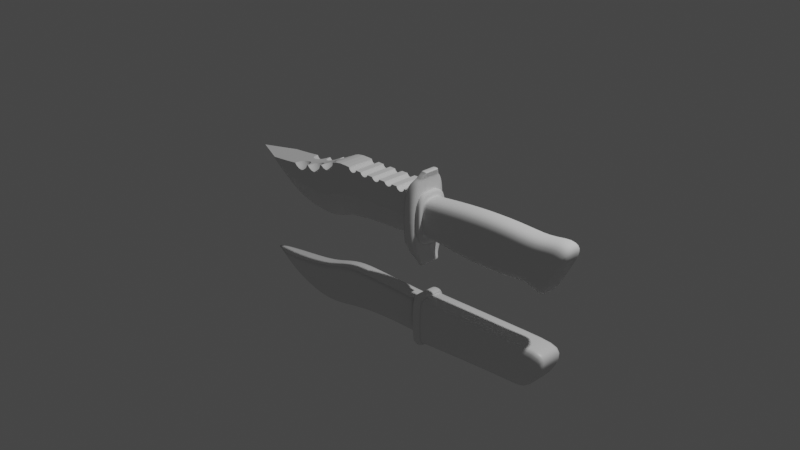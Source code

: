 # Source: hunting_knife.blend  (saved by Blender 2.82.7; exported with 4.5.12 LTS)
import bpy
from mathutils import Matrix  # noqa: F401  (used for matrix-valued properties, if any)

bpy.ops.wm.read_factory_settings(use_empty=True)
scene = bpy.context.scene
scene.name = 'Scene'

# ---- collections
col_collection = bpy.data.collections.new('Collection'); scene.collection.children.link(col_collection)
col_cutouts = bpy.data.collections.new('cutouts'); scene.collection.children.link(col_cutouts)
col_disabled = bpy.data.collections.new('disabled'); scene.collection.children.link(col_disabled)
col_hunting_knife = bpy.data.collections.new('hunting knife'); scene.collection.children.link(col_hunting_knife)

# ---- materials (node trees are filled in below, after node groups)
mat_material = bpy.data.materials.new('Material')
mat_material.alpha_threshold = 0.0
mat_material.use_transparent_shadow = False
mat_material.line_color = (0.0, 0.0, 0.0, 1.0)

# ---- material node trees
mat_material.use_nodes = True; mat_material.node_tree.nodes.clear()
_N = mat_material.node_tree.nodes; _L = mat_material.node_tree.links
n0 = _N.new('ShaderNodeOutputMaterial'); n0.name = 'Material Output'; n0.location = (300, 300)
n1 = _N.new('ShaderNodeBsdfPrincipled'); n1.name = 'Principled BSDF'; n1.location = (10, 300)
n1.distribution = 'GGX'
n1.subsurface_method = 'BURLEY'
n1.inputs[2].default_value = 0.4
n1.inputs[3].default_value = 1.45
n1.inputs[27].default_value = (0.0, 0.0, 0.0, 1.0)
n1.inputs[28].default_value = 1.0
_L.new(n1.outputs[0], n0.inputs[0])
n0.is_active_output = True

# ---- world
world_world = bpy.data.worlds.new('World'); scene.world = world_world
world_world.use_nodes = True; world_world.node_tree.nodes.clear()
_N = world_world.node_tree.nodes; _L = world_world.node_tree.links
n0 = _N.new('ShaderNodeOutputWorld'); n0.name = 'World Output'; n0.location = (300, 300)
n1 = _N.new('ShaderNodeBackground'); n1.name = 'Background'; n1.location = (10, 300)
n1.inputs[0].default_value = (0.05088, 0.05088, 0.05088, 1.0)
_L.new(n1.outputs[0], n0.inputs[0])
n0.is_active_output = True
world_world.color = (0.05088, 0.05088, 0.05088)
world_world.use_sun_shadow = False
world_world.sun_shadow_jitter_overblur = 0.0

# ---- cameras
cam_camera = bpy.data.cameras.new('Camera')
cam_camera.clip_end = 100.0
cam_camera.ortho_scale = 7.314

# ---- lights
light_light = bpy.data.lights.new('Light', 'POINT')
light_light.transmission_factor = 0.0
light_light.energy = 1000.0
light_light.shadow_soft_size = 0.1
light_light.shadow_maximum_resolution = 0.006
light_light.use_absolute_resolution = True

# ---- meshes
me_cube = bpy.data.meshes.new('Cube')
me_cube.from_pydata([(2.524, 0.3498, 0.7629), (1.937, 0.3498, -0.3049), (2.524, -0.3498, 0.7629), (1.937, -0.3498, -0.3049), (-1.373, 0.3973, -0.6447), (-1.126, 0.3973, -0.6301), (-1.126, 0.3973, 0.6331), (-1.373, 0.3973, 0.6445), (1.726, 0.2161, 0.7346), (1.726, -0.2161, 0.7346), (1.509, 0.2161, -0.2564), (1.509, -0.2161, -0.2564), (-1.373, -0.3973, 0.6445), (-1.126, -0.3973, 0.6331), (2.524, -0.2161, 0.7629), (2.524, 0.2161, 0.7629), (-1.126, -0.3973, -0.6301), (-1.373, -0.3973, -0.6447), (1.937, -0.2161, -0.3049), (1.937, 0.2161, -0.3049), (1.726, 0.3498, 0.7346), (1.509, -0.3498, -0.2564), (1.726, -0.3498, 0.7346), (1.509, 0.3498, -0.2564), (-1.358, 0.3498, 0.5676), (-1.141, 0.3498, 0.5575), (-1.141, 0.3498, -0.5547), (-1.358, 0.3498, -0.5676), (-1.141, -0.3498, 0.5575), (-1.358, -0.3498, 0.5676), (-1.358, -0.3498, -0.5676), (-1.141, -0.3498, -0.5547), (-1.358, 0.2161, -0.5676), (-1.141, 0.2161, -0.5547), (-1.141, -0.2161, -0.5547), (-1.358, -0.2161, -0.5676), (-1.358, -0.2161, 0.5676), (-1.141, -0.2161, 0.5575), (-1.141, 0.2161, 0.5575), (-1.358, 0.2161, 0.5676), (-1.373, 0.2455, -0.6447), (-1.126, 0.2455, -0.6301), (-1.126, -0.2455, -0.6301), (-1.373, -0.2455, -0.6447), (-1.373, -0.2455, 0.6445), (-1.126, -0.2455, 0.6331), (-1.126, 0.2455, 0.6331), (-1.373, 0.2455, 0.6445), (-1.14, 0.2177, -0.5588), (-1.14, -0.2177, -0.5588), (-1.14, -0.3524, -0.5588), (-1.14, -0.3524, 0.5616), (-1.14, -0.2177, 0.5616), (-1.14, 0.3524, -0.5588), (-1.14, 0.3524, 0.5616), (-1.14, 0.2177, 0.5616)], [], [(21, 22, 28, 31), (9, 14, 15, 8), (26, 23, 10, 33), (20, 25, 38, 8), (9, 37, 28, 22), (18, 11, 10, 19), (1, 0, 15, 19), (11, 18, 3, 21), (18, 14, 2, 3), (14, 9, 22, 2), (11, 34, 33, 10), (26, 25, 20, 23), (37, 9, 8, 38), (23, 1, 19, 10), (14, 18, 19, 15), (3, 2, 22, 21), (16, 13, 12, 17), (0, 20, 8, 15), (34, 11, 21, 31), (23, 20, 0, 1), (32, 27, 4, 40), (29, 30, 17, 12), (30, 35, 43, 17), (48, 49, 42, 41), (49, 50, 16, 42), (50, 51, 13, 16), (51, 52, 45, 13), (39, 36, 44, 47), (6, 5, 4, 7), (41, 42, 43, 40), (45, 46, 47, 44), (42, 16, 17, 43), (40, 4, 5, 41), (7, 47, 46, 6), (44, 12, 13, 45), (35, 32, 40, 43), (53, 48, 41, 5), (54, 53, 5, 6), (24, 39, 47, 7), (52, 55, 46, 45), (55, 54, 6, 46), (27, 24, 7, 4), (36, 29, 12, 44), (38, 25, 54, 55), (37, 38, 55, 52), (25, 26, 53, 54), (26, 33, 48, 53), (28, 37, 52, 51), (31, 28, 51, 50), (34, 31, 50, 49), (33, 34, 49, 48)])
me_cube.polygons.foreach_set('use_smooth', [True] * 51)
_uv = me_cube.uv_layers.new(name='UVMap')
_uv.uv.foreach_set('vector', [0.375, 0.8062, 0.625, 0.8062, 0.625, 0.993, 0.375, 0.991, 0.6812, 0.7022, 0.625, 0.7022, 0.625, 0.5478, 0.6812, 0.5478, 0.134, 0.5, 0.3188, 0.5, 0.3188, 0.5478, 0.134, 0.5478, 0.6812, 0.5, 0.868, 0.5, 0.868, 0.5478, 0.6812, 0.5478, 0.6812, 0.7022, 0.868, 0.7022, 0.868, 0.75, 0.6812, 0.75, 0.375, 0.7022, 0.3188, 0.7022, 0.3188, 0.5478, 0.375, 0.5478, 0.375, 0.5, 0.625, 0.5, 0.625, 0.5478, 0.375, 0.5478, 0.3188, 0.7022, 0.375, 0.7022, 0.375, 0.75, 0.3188, 0.75, 0.375, 0.7022, 0.625, 0.7022, 0.625, 0.75, 0.375, 0.75, 0.625, 0.7022, 0.6812, 0.7022, 0.6812, 0.75, 0.625, 0.75, 0.3188, 0.7022, 0.134, 0.7022, 0.134, 0.5478, 0.3188, 0.5478, 0.375, 0.259, 0.625, 0.257, 0.625, 0.4438, 0.375, 0.4438, 0.868, 0.7022, 0.6812, 0.7022, 0.6812, 0.5478, 0.868, 0.5478, 0.3188, 0.5, 0.375, 0.5, 0.375, 0.5478, 0.3188, 0.5478, 0.625, 0.7022, 0.375, 0.7022, 0.375, 0.5478, 0.625, 0.5478, 0.375, 0.75, 0.625, 0.75, 0.625, 0.8062, 0.375, 0.8062, 0.375, 0.991, 0.625, 0.993, 0.625, 1.0, 0.375, 1.0, 0.625, 0.5, 0.6812, 0.5, 0.6812, 0.5478, 0.625, 0.5478, 0.134, 0.7022, 0.3188, 0.7022, 0.3188, 0.75, 0.134, 0.75, 0.375, 0.4438, 0.625, 0.4438, 0.625, 0.5, 0.375, 0.5, 0.125, 0.5478, 0.125, 0.5, 0.125, 0.5, 0.125, 0.5478, 0.625, 1.0, 0.375, 1.0, 0.375, 1.0, 0.625, 1.0, 0.125, 0.75, 0.125, 0.7022, 0.125, 0.7022, 0.125, 0.75, 0.134, 0.5478, 0.134, 0.7022, 0.134, 0.7022, 0.134, 0.5478, 0.134, 0.7022, 0.134, 0.75, 0.134, 0.75, 0.134, 0.7022, 0.375, 0.991, 0.625, 0.993, 0.625, 0.993, 0.375, 0.991, 0.868, 0.75, 0.868, 0.7022, 0.868, 0.7022, 0.868, 0.75, 0.875, 0.5478, 0.875, 0.7022, 0.875, 0.7022, 0.875, 0.5478, 0.625, 0.257, 0.375, 0.259, 0.375, 0.25, 0.625, 0.25, 0.134, 0.5478, 0.134, 0.7022, 0.125, 0.7022, 0.125, 0.5478, 0.868, 0.7022, 0.868, 0.5478, 0.875, 0.5478, 0.875, 0.7022, 0.134, 0.7022, 0.134, 0.75, 0.125, 0.75, 0.125, 0.7022, 0.125, 0.5478, 0.125, 0.5, 0.134, 0.5, 0.134, 0.5478, 0.875, 0.5, 0.875, 0.5478, 0.868, 0.5478, 0.868, 0.5, 0.875, 0.7022, 0.875, 0.75, 0.868, 0.75, 0.868, 0.7022, 0.125, 0.7022, 0.125, 0.5478, 0.125, 0.5478, 0.125, 0.7022, 0.134, 0.5, 0.134, 0.5478, 0.134, 0.5478, 0.134, 0.5, 0.625, 0.257, 0.375, 0.259, 0.375, 0.259, 0.625, 0.257, 0.875, 0.5, 0.875, 0.5478, 0.875, 0.5478, 0.875, 0.5, 0.868, 0.7022, 0.868, 0.5478, 0.868, 0.5478, 0.868, 0.7022, 0.868, 0.5478, 0.868, 0.5, 0.868, 0.5, 0.868, 0.5478, 0.375, 0.25, 0.625, 0.25, 0.625, 0.25, 0.375, 0.25, 0.875, 0.7022, 0.875, 0.75, 0.875, 0.75, 0.875, 0.7022, 0.868, 0.5478, 0.868, 0.5, 0.868, 0.5, 0.868, 0.5478, 0.868, 0.7022, 0.868, 0.5478, 0.868, 0.5478, 0.868, 0.7022, 0.625, 0.257, 0.375, 0.259, 0.375, 0.259, 0.625, 0.257, 0.134, 0.5, 0.134, 0.5478, 0.134, 0.5478, 0.134, 0.5, 0.868, 0.75, 0.868, 0.7022, 0.868, 0.7022, 0.868, 0.75, 0.375, 0.991, 0.625, 0.993, 0.625, 0.993, 0.375, 0.991, 0.134, 0.7022, 0.134, 0.75, 0.134, 0.75, 0.134, 0.7022, 0.134, 0.5478, 0.134, 0.7022, 0.134, 0.7022, 0.134, 0.5478])
me_cube.materials.append(mat_material)
me_cube.use_remesh_preserve_volume = False
me_cube.use_remesh_preserve_attributes = False
me_cube.use_mirror_vertex_groups = False
me_cube.update()
me_plane_003 = bpy.data.meshes.new('Plane.003')
me_plane_003.from_pydata([], [], [])
_uv = me_plane_003.uv_layers.new(name='UVMap')
_uv.uv.foreach_set('vector', [])
me_plane_003.use_remesh_fix_poles = True
me_plane_003.use_remesh_preserve_attributes = False
me_plane_003.use_mirror_vertex_groups = False
me_plane_003.update()
me_plane_001 = bpy.data.meshes.new('Plane.001')
me_plane_001.from_pydata([(-1.592, -0.09117, -0.2149), (-1.349, -0.09117, -0.1489), (0.006826, -0.09117, 0.0), (-1.036, -0.09117, -0.02735), (-2.104, -0.09117, -0.294), (-2.213, 7.235e-08, -0.5385), (-1.799, 9.532e-08, -0.7095), (-1.421, 9.986e-08, -0.7432), (-1.081, 8.937e-08, -0.6651), (-0.6331, 7.746e-08, -0.5765), (-0.1595, 7.337e-08, -0.5461), (0.006826, 7.151e-08, -0.5322), (0.006826, -0.09117, -0.2948), (-0.2125, -0.09117, -0.272), (-0.6381, -0.09117, -0.3001), (-0.974, -0.09117, -0.3458), (-1.233, -0.09117, -0.4584), (-1.51, -0.09117, -0.4777), (-1.832, -0.09117, -0.4232), (-1.832, 8.876e-08, -0.4232), (-0.213, -0.09117, -0.005621), (-0.6909, -0.09117, -0.01823), (-1.592, 0.0, -0.2149), (-1.349, 0.0, -0.1489), (0.006826, 0.0, 0.0), (-1.036, 0.0, -0.02735), (-2.104, 0.0, -0.294), (-2.476, 0.0, -0.3043), (-0.213, 0.0, -0.005621), (-0.6909, 0.0, -0.01823)], [(18, 19)], [(20, 2, 12, 13), (14, 21, 20, 13), (3, 21, 14, 15), (1, 3, 15, 16), (0, 1, 16, 17), (11, 10, 13, 12), (9, 14, 13, 10), (8, 15, 14, 9), (7, 16, 15, 8), (6, 17, 16, 7), (5, 18, 17, 6), (27, 4, 18, 5), (21, 3, 25, 29), (1, 0, 22, 23), (2, 20, 28, 24), (4, 27, 26), (3, 1, 23, 25), (20, 21, 29, 28), (0, 4, 26, 22), (12, 2, 24, 11), (4, 0, 17, 18)])
me_plane_001.polygons.foreach_set('use_smooth', [True] * 21)
_k = {(0, 1): 1.0, (1, 3): 1.0, (3, 21): 1.0, (11, 12): 1.0, (12, 13): 1.0, (13, 14): 1.0, (14, 15): 1.0, (15, 16): 1.0, (16, 17): 1.0, (17, 18): 1.0, (2, 12): 1.0, (2, 20): 1.0, (20, 21): 1.0, (4, 18): 1.0, (2, 24): 1.0, (4, 27): 1.0, (0, 4): 1.0}
me_plane_001.attributes.new('crease_edge', 'FLOAT', 'EDGE').data.foreach_set('value', [_k.get((min(e.vertices), max(e.vertices)), 0.0) for e in me_plane_001.edges])
_uv = me_plane_001.uv_layers.new(name='UVMap')
_uv.uv.foreach_set('vector', [0.0, 0.0, 0.0, 0.0, 0.0, 0.0, 0.0, 0.0, 0.0, 0.0, 0.0, 0.0, 0.0, 0.0, 0.0, 0.0, 0.0, 0.0, 0.0, 0.0, 0.0, 0.0, 0.0, 0.0, 0.0, 0.0, 0.0, 0.0, 0.0, 0.0, 0.0, 0.0, 0.0, 0.0, 0.0, 0.0, 0.0, 0.0, 0.0, 0.0, 0.0, 0.0, 0.0, 0.0, 0.0, 0.0, 0.0, 0.0, 0.0, 0.0, 0.0, 0.0, 0.0, 0.0, 0.0, 0.0, 0.0, 0.0, 0.0, 0.0, 0.0, 0.0, 0.0, 0.0, 0.0, 0.0, 0.0, 0.0, 0.0, 0.0, 0.0, 0.0, 0.0, 0.0, 0.0, 0.0, 0.0, 0.0, 0.0, 0.0, 0.0, 0.0, 0.0, 0.0, 0.0, 0.0, 0.0, 0.0, 0.0, 0.0, 0.0, 0.0, 0.0, 0.0, 0.0, 0.0, 0.0, 0.0, 0.0, 0.0, 0.0, 0.0, 0.0, 0.0, 0.0, 0.0, 0.0, 0.0, 0.0, 0.0, 0.0, 0.0, 0.0, 0.0, 0.0, 0.0, 0.0, 0.0, 0.0, 0.0, 0.0, 0.0, 0.0, 0.0, 0.0, 0.0, 0.0, 0.0, 0.0, 0.0, 0.0, 0.0, 0.0, 0.0, 0.0, 0.0, 0.0, 0.0, 0.0, 0.0, 0.0, 0.0, 0.0, 0.0, 0.0, 0.0, 0.0, 0.0, 0.0, 0.0, 0.0, 0.0, 0.0, 0.0, 0.0, 0.0, 0.0, 0.0, 0.0, 0.0, 0.0, 0.0, 0.0, 0.0, 0.0, 0.0])
me_plane_001.use_remesh_fix_poles = True
me_plane_001.use_remesh_preserve_attributes = False
me_plane_001.use_mirror_vertex_groups = False
me_plane_001.update()
me_roundcube = bpy.data.meshes.new('Roundcube')
me_roundcube.from_pydata([(0.03234, 0.5478, -0.02997), (0.01617, 0.5523, -0.03515), (-8.315e-09, 0.5537, -0.03671), (-0.01617, 0.5523, -0.03515), (0.03793, 0.5523, -0.01499), (0.01896, 0.5614, -0.01757), (-8.315e-09, 0.564, -0.01836), (-0.01896, 0.5614, -0.01757), (0.03961, 0.5537, -1.533e-08), (0.01981, 0.564, -1.533e-08), (-8.315e-09, 0.567, -1.533e-08), (-0.01981, 0.564, -1.533e-08), (0.03793, 0.5523, 0.01499), (0.01896, 0.5614, 0.01757), (-8.315e-09, 0.564, 0.01836), (-0.01896, 0.5614, 0.01757), (-0.03234, 0.5478, -0.02997), (-0.03793, 0.5347, -0.03515), (-0.03793, -0.01308, -0.03515), (-0.03793, 0.5523, -0.01499), (-0.04918, 0.537, -0.01757), (-0.04918, -0.01534, -0.01757), (-0.03961, 0.5537, -1.533e-08), (-0.0524, 0.5377, -1.533e-08), (-0.0524, -0.01602, -1.533e-08), (-0.03793, 0.5523, 0.01499), (-0.04918, 0.537, 0.01757), (-0.04918, -0.01534, 0.01757), (-0.03234, -0.02617, -0.02997), (-0.01617, -0.03068, -0.03515), (-8.315e-09, -0.03205, -0.03671), (0.01617, -0.03068, -0.03515), (-0.03793, -0.03068, -0.01499), (-0.01896, -0.03979, -0.01757), (-8.315e-09, -0.0424, -0.01836), (0.01896, -0.03979, -0.01757), (-0.03961, -0.03205, -1.533e-08), (-0.01981, -0.0424, -1.533e-08), (-8.315e-09, -0.04532, -1.533e-08), (0.01981, -0.0424, -1.533e-08), (-0.03793, -0.03068, 0.01499), (-0.01896, -0.03979, 0.01757), (-8.315e-09, -0.0424, 0.01836), (0.01896, -0.03979, 0.01757), (0.03234, -0.02617, -0.02997), (0.03793, -0.01308, -0.03515), (0.03793, 0.5347, -0.03515), (0.03793, -0.03068, -0.01499), (0.04918, -0.01534, -0.01757), (0.04918, 0.537, -0.01757), (0.03961, -0.03205, -1.533e-08), (0.0524, -0.01602, -1.533e-08), (0.0524, 0.5377, -1.533e-08), (0.03793, -0.03068, 0.01499), (0.04918, -0.01534, 0.01757), (0.04918, 0.537, 0.01757), (0.01896, -0.01534, -0.04558), (-8.315e-09, -0.01602, -0.04856), (-0.01896, -0.01534, -0.04558), (0.01896, 0.537, -0.04558), (-8.315e-09, 0.5377, -0.04856), (-0.01896, 0.537, -0.04558), (0.03234, 0.5478, 0.02997), (0.01617, 0.5523, 0.03515), (-8.315e-09, 0.5537, 0.03671), (-0.01617, 0.5523, 0.03515), (-0.03234, 0.5478, 0.02997), (0.03793, 0.5347, 0.03515), (0.01896, 0.537, 0.04558), (-8.315e-09, 0.5377, 0.04856), (-0.01896, 0.537, 0.04558), (-0.03793, 0.5347, 0.03515), (0.03793, -0.01308, 0.03515), (0.01896, -0.01534, 0.04558), (-8.315e-09, -0.01602, 0.04856), (-0.01896, -0.01534, 0.04558), (-0.03793, -0.01308, 0.03515), (0.03234, -0.02617, 0.02997), (0.01617, -0.03068, 0.03515), (-8.315e-09, -0.03205, 0.03671), (-0.01617, -0.03068, 0.03515), (-0.03234, -0.02617, 0.02997), (-0.03922, 0.5247, -0.03635), (-0.03922, -0.003023, -0.03635), (-0.05177, -0.003008, -0.0182), (-0.05177, 0.5246, -0.0182), (-0.05534, -0.003004, -1.533e-08), (-0.05534, 0.5246, -1.533e-08), (-0.05177, -0.003008, 0.0182), (-0.05177, 0.5246, 0.0182), (0.03922, -0.003023, -0.03635), (0.03922, 0.5247, -0.03635), (0.05177, 0.5246, -0.0182), (0.05177, -0.003008, -0.0182), (0.05534, 0.5246, -1.533e-08), (0.05534, -0.003004, -1.533e-08), (0.05177, 0.5246, 0.0182), (0.05177, -0.003008, 0.0182), (0.01964, -0.00301, -0.04798), (0.01964, 0.5246, -0.04798), (-8.315e-09, -0.003007, -0.05129), (-8.315e-09, 0.5246, -0.05129), (-0.01964, -0.00301, -0.04798), (-0.01964, 0.5246, -0.04798), (0.03922, 0.5247, 0.03635), (0.03922, -0.003023, 0.03635), (0.01964, 0.5246, 0.04798), (0.01964, -0.00301, 0.04798), (-8.315e-09, 0.5246, 0.05129), (-8.315e-09, -0.003007, 0.05129), (-0.01964, 0.5246, 0.04798), (-0.01964, -0.00301, 0.04798), (-0.03922, -0.003023, 0.03635), (-0.03922, 0.5247, 0.03635)], [], [(0, 1, 5, 4), (1, 2, 6, 5), (2, 3, 7, 6), (3, 16, 19, 7), (4, 5, 9, 8), (5, 6, 10, 9), (6, 7, 11, 10), (7, 19, 22, 11), (8, 9, 13, 12), (9, 10, 14, 13), (10, 11, 15, 14), (11, 22, 25, 15), (12, 13, 63, 62), (13, 14, 64, 63), (14, 15, 65, 64), (15, 25, 66, 65), (16, 17, 20, 19), (83, 18, 21, 84), (58, 18, 83, 102), (18, 28, 32, 21), (19, 20, 23, 22), (84, 21, 24, 86), (23, 87, 89, 26), (21, 32, 36, 24), (22, 23, 26, 25), (86, 24, 27, 88), (26, 89, 113, 71), (24, 36, 40, 27), (25, 26, 71, 66), (88, 27, 76, 112), (45, 56, 98, 90), (27, 40, 81, 76), (28, 29, 33, 32), (29, 30, 34, 33), (30, 31, 35, 34), (31, 44, 47, 35), (32, 33, 37, 36), (33, 34, 38, 37), (34, 35, 39, 38), (35, 47, 50, 39), (36, 37, 41, 40), (37, 38, 42, 41), (38, 39, 43, 42), (39, 50, 53, 43), (40, 41, 80, 81), (41, 42, 79, 80), (42, 43, 78, 79), (43, 53, 77, 78), (44, 45, 48, 47), (91, 46, 49, 92), (91, 99, 59, 46), (46, 0, 4, 49), (47, 48, 51, 50), (92, 49, 52, 94), (51, 95, 97, 54), (49, 4, 8, 52), (50, 51, 54, 53), (94, 52, 55, 96), (54, 97, 105, 72), (52, 8, 12, 55), (53, 54, 72, 77), (96, 55, 67, 104), (56, 57, 100, 98), (55, 12, 62, 67), (44, 31, 56, 45), (31, 30, 57, 56), (30, 29, 58, 57), (29, 28, 18, 58), (45, 90, 93, 48), (99, 101, 60, 59), (101, 103, 61, 60), (20, 85, 87, 23), (48, 93, 95, 51), (57, 58, 102, 100), (105, 107, 73, 72), (17, 82, 85, 20), (46, 59, 1, 0), (59, 60, 2, 1), (60, 61, 3, 2), (61, 17, 16, 3), (62, 63, 68, 67), (63, 64, 69, 68), (64, 65, 70, 69), (65, 66, 71, 70), (68, 69, 108, 106), (107, 109, 74, 73), (109, 111, 75, 74), (111, 112, 76, 75), (67, 68, 106, 104), (69, 70, 110, 108), (70, 71, 113, 110), (72, 73, 78, 77), (73, 74, 79, 78), (74, 75, 80, 79), (75, 76, 81, 80), (83, 84, 85, 82), (84, 86, 87, 85), (86, 88, 89, 87), (88, 112, 113, 89), (91, 92, 93, 90), (92, 94, 95, 93), (94, 96, 97, 95), (96, 104, 105, 97), (90, 98, 99, 91), (98, 100, 101, 99), (100, 102, 103, 101), (82, 103, 102, 83), (104, 106, 107, 105), (106, 108, 109, 107), (108, 110, 111, 109), (110, 113, 112, 111), (103, 82, 17, 61)])
me_roundcube.use_remesh_fix_poles = True
me_roundcube.use_remesh_preserve_attributes = False
me_roundcube.use_mirror_vertex_groups = False
me_roundcube.update()
me_roundcube_001 = bpy.data.meshes.new('Roundcube.001')
me_roundcube_001.from_pydata([(0.06999, 0.07112, -0.06903), (0.03556, 0.08339, -0.08339), (-6.669e-09, 0.0871, -0.0871), (-0.03556, 0.08339, -0.08339), (0.08135, 0.08339, -0.03176), (0.04165, 0.1081, -0.0416), (-6.669e-09, 0.1152, -0.04355), (-0.0417, 0.1081, -0.0417), (0.08472, 0.0871, 0.004437), (0.04347, 0.1152, 0.0001406), (-6.669e-09, 0.1232, -1.361e-08), (-0.04355, 0.1152, -1.361e-08), (0.08135, 0.08339, 0.03936), (0.04165, 0.1081, 0.04179), (-6.669e-09, 0.1152, 0.04355), (-0.0417, 0.1081, 0.0417), (-0.07112, 0.07112, -0.07112), (-0.08339, 0.03556, -0.08339), (-0.0871, -8.166e-09, -0.0871), (-0.08339, -0.03556, -0.08339), (-0.08339, 0.08339, -0.03556), (-0.1081, 0.0417, -0.0417), (-0.1152, -8.166e-09, -0.04355), (-0.1081, -0.0417, -0.0417), (-0.0871, 0.0871, -1.361e-08), (-0.1152, 0.04355, -1.361e-08), (-0.1232, -8.166e-09, -1.361e-08), (-0.1152, -0.04355, -1.361e-08), (-0.08339, 0.08339, 0.03556), (-0.1081, 0.0417, 0.0417), (-0.1152, -8.166e-09, 0.04355), (-0.1081, -0.0417, 0.0417), (-0.07112, -0.07112, -0.07112), (-0.03556, -0.08339, -0.08339), (-6.669e-09, -0.0871, -0.0871), (0.03556, -0.08339, -0.08339), (-0.08339, -0.08339, -0.03556), (-0.0417, -0.1081, -0.0417), (-6.669e-09, -0.1152, -0.04355), (0.04165, -0.1081, -0.0416), (-0.0871, -0.0871, -1.361e-08), (-0.04355, -0.1152, -1.361e-08), (-6.669e-09, -0.1232, -1.361e-08), (0.04347, -0.1152, 0.0001406), (-0.08339, -0.08339, 0.03556), (-0.0417, -0.1081, 0.0417), (-6.669e-09, -0.1152, 0.04355), (0.04165, -0.1081, 0.04179), (0.06999, -0.07112, -0.06903), (0.08135, -0.03556, -0.07959), (0.08472, -8.762e-09, -0.08266), (0.08135, 0.03556, -0.07959), (0.08135, -0.08339, -0.03176), (0.1032, -0.0417, -0.03242), (0.1091, -9.711e-09, -0.03205), (0.1032, 0.0417, -0.03242), (0.08472, -0.0871, 0.004437), (0.1091, -0.04355, 0.0115), (0.1153, -1.013e-08, 0.01462), (0.1091, 0.04355, 0.0115), (0.08135, -0.08339, 0.03936), (0.1032, -0.0417, 0.05097), (0.1091, -9.711e-09, 0.05505), (0.1032, 0.0417, 0.05097), (0.04165, -0.0417, -0.1081), (-6.669e-09, -0.04355, -0.1152), (-0.0417, -0.0417, -0.1081), (0.04347, -8.185e-09, -0.1151), (-6.669e-09, -8.166e-09, -0.1232), (-0.04355, -8.166e-09, -0.1152), (0.04165, 0.0417, -0.1081), (-6.669e-09, 0.04355, -0.1152), (-0.0417, 0.0417, -0.1081), (0.06999, 0.07112, 0.07321), (0.03556, 0.08339, 0.0834), (-6.669e-09, 0.0871, 0.0871), (-0.03556, 0.08339, 0.08339), (-0.07112, 0.07112, 0.07112), (0.08135, 0.03556, 0.0872), (0.04165, 0.0417, 0.1082), (-6.669e-09, 0.04355, 0.1152), (-0.0417, 0.0417, 0.1081), (-0.08339, 0.03556, 0.08339), (0.08472, -8.762e-09, 0.09154), (0.04347, -8.185e-09, 0.1154), (-6.669e-09, -8.166e-09, 0.1232), (-0.04355, -8.166e-09, 0.1152), (-0.0871, -8.166e-09, 0.0871), (0.08135, -0.03556, 0.0872), (0.04165, -0.0417, 0.1082), (-6.669e-09, -0.04355, 0.1152), (-0.0417, -0.0417, 0.1081), (-0.08339, -0.03556, 0.08339), (0.06999, -0.07112, 0.07321), (0.03556, -0.08339, 0.0834), (-6.669e-09, -0.0871, 0.0871), (-0.03556, -0.08339, 0.08339), (-0.07112, -0.07112, 0.07112)], [], [(0, 1, 5, 4), (1, 2, 6, 5), (2, 3, 7, 6), (3, 16, 20, 7), (4, 5, 9, 8), (5, 6, 10, 9), (6, 7, 11, 10), (7, 20, 24, 11), (8, 9, 13, 12), (9, 10, 14, 13), (10, 11, 15, 14), (11, 24, 28, 15), (12, 13, 74, 73), (13, 14, 75, 74), (14, 15, 76, 75), (15, 28, 77, 76), (16, 17, 21, 20), (17, 18, 22, 21), (18, 19, 23, 22), (19, 32, 36, 23), (20, 21, 25, 24), (21, 22, 26, 25), (22, 23, 27, 26), (23, 36, 40, 27), (24, 25, 29, 28), (25, 26, 30, 29), (26, 27, 31, 30), (27, 40, 44, 31), (28, 29, 82, 77), (29, 30, 87, 82), (30, 31, 92, 87), (31, 44, 97, 92), (32, 33, 37, 36), (33, 34, 38, 37), (34, 35, 39, 38), (35, 48, 52, 39), (36, 37, 41, 40), (37, 38, 42, 41), (38, 39, 43, 42), (39, 52, 56, 43), (40, 41, 45, 44), (41, 42, 46, 45), (42, 43, 47, 46), (43, 56, 60, 47), (44, 45, 96, 97), (45, 46, 95, 96), (46, 47, 94, 95), (47, 60, 93, 94), (48, 49, 53, 52), (49, 50, 54, 53), (50, 51, 55, 54), (51, 0, 4, 55), (52, 53, 57, 56), (53, 54, 58, 57), (54, 55, 59, 58), (55, 4, 8, 59), (56, 57, 61, 60), (57, 58, 62, 61), (58, 59, 63, 62), (59, 8, 12, 63), (60, 61, 88, 93), (61, 62, 83, 88), (62, 63, 78, 83), (63, 12, 73, 78), (48, 35, 64, 49), (35, 34, 65, 64), (34, 33, 66, 65), (33, 32, 19, 66), (49, 64, 67, 50), (64, 65, 68, 67), (65, 66, 69, 68), (66, 19, 18, 69), (50, 67, 70, 51), (67, 68, 71, 70), (68, 69, 72, 71), (69, 18, 17, 72), (51, 70, 1, 0), (70, 71, 2, 1), (71, 72, 3, 2), (72, 17, 16, 3), (73, 74, 79, 78), (74, 75, 80, 79), (75, 76, 81, 80), (76, 77, 82, 81), (78, 79, 84, 83), (79, 80, 85, 84), (80, 81, 86, 85), (81, 82, 87, 86), (83, 84, 89, 88), (84, 85, 90, 89), (85, 86, 91, 90), (86, 87, 92, 91), (88, 89, 94, 93), (89, 90, 95, 94), (90, 91, 96, 95), (91, 92, 97, 96)])
me_roundcube_001.use_remesh_fix_poles = True
me_roundcube_001.use_remesh_preserve_attributes = False
me_roundcube_001.use_mirror_vertex_groups = False
me_roundcube_001.update()
me_plane_004 = bpy.data.meshes.new('Plane.004')
me_plane_004.from_pydata([(0.003177, -0.1568, 0.1374), (0.003177, -0.1568, -0.1374), (-0.129, -0.1568, 0.1374), (-0.129, -0.1568, -0.1374), (0.003177, 0.0, 0.1374), (0.0, 0.0, -0.1374), (-0.129, 0.0, 0.1374), (-0.8169, 0.0, 0.09481), (-0.8169, -0.1568, 0.09481), (-0.8169, -0.1568, -0.1799), (-1.087, 0.0, 0.1353), (-1.087, -0.1568, 0.1353), (-1.149, -0.1568, -0.2711), (-2.52, 0.0, -0.1732), (-1.365, 0.0, -0.04874), (-1.365, -0.1568, -0.04874), (-1.276, -0.1568, -0.3372), (-2.142, 0.0, -0.1624), (-2.142, -0.1568, -0.1624), (-1.878, -0.1568, -0.2941), (-1.589, -0.1568, -0.3505), (-1.763, -0.1568, -0.1225), (-1.763, 0.0, -0.1225), (0.003177, 0.0, -0.4332), (-0.1206, 0.0, -0.4332), (-0.8084, 0.0, -0.4758), (-1.141, 0.0, -0.5669), (-2.133, 0.0, -0.4582), (-1.268, 0.0, -0.633), (-1.87, 0.0, -0.5899), (-1.58, 0.0, -0.6463)], [], [(0, 1, 3, 2), (4, 0, 2, 6), (18, 27, 13), (9, 25, 26, 12), (0, 4, 5, 1), (20, 30, 29, 19), (2, 3, 9, 8), (6, 2, 8, 7), (11, 12, 16, 15), (7, 8, 11, 10), (8, 9, 12, 11), (21, 20, 19, 18), (18, 19, 29, 27), (10, 11, 15, 14), (17, 18, 13), (12, 26, 28, 16), (22, 21, 18, 17), (14, 15, 21, 22), (1, 5, 23), (15, 16, 20, 21), (3, 24, 25, 9), (16, 28, 30, 20), (3, 1, 23, 24)])
_k = {(0, 4): 1.0, (0, 1): 1.0, (1, 3): 1.0, (0, 2): 1.0, (1, 5): 1.0, (6, 7): 1.0, (4, 5): 1.0, (4, 6): 1.0, (3, 9): 1.0, (2, 8): 1.0, (9, 12): 1.0, (8, 11): 1.0, (7, 10): 1.0, (19, 20): 1.0, (12, 16): 1.0, (11, 15): 1.0, (10, 14): 1.0, (18, 19): 1.0, (15, 21): 1.0, (14, 22): 1.0, (16, 20): 1.0, (18, 21): 1.0, (5, 23): 1.0, (17, 22): 1.0, (1, 23): 1.0, (23, 24): 1.0, (24, 25): 1.0, (25, 26): 1.0, (26, 28): 1.0, (27, 29): 1.0, (29, 30): 1.0, (28, 30): 1.0, (13, 18): 1.0, (13, 17): 1.0, (13, 27): 1.0}
me_plane_004.attributes.new('crease_edge', 'FLOAT', 'EDGE').data.foreach_set('value', [_k.get((min(e.vertices), max(e.vertices)), 0.0) for e in me_plane_004.edges])
_uv = me_plane_004.uv_layers.new(name='UVMap')
_uv.uv.foreach_set('vector', [0.0, 0.0, 1.0, 0.0, 1.0, 0.0, 0.0, 0.0, 0.0, 0.5, 0.0, 0.0, 0.0, 0.0, 0.0, 0.5, 0.0, 0.0, 0.0, 0.5, 0.0, 0.5, 1.0, 0.0, 1.0, 0.5, 1.0, 0.5, 1.0, 0.0, 0.0, 0.0, 0.0, 0.5, 1.0, 0.5, 1.0, 0.0, 1.0, 0.0, 1.0, 0.5, 1.0, 0.5, 1.0, 0.0, 0.0, 0.0, 1.0, 0.0, 1.0, 0.0, 0.0, 0.0, 0.0, 0.5, 0.0, 0.0, 0.0, 0.0, 0.0, 0.5, 0.0, 0.0, 1.0, 0.0, 1.0, 0.0, 0.0, 0.0, 0.0, 0.5, 0.0, 0.0, 0.0, 0.0, 0.0, 0.5, 0.0, 0.0, 1.0, 0.0, 1.0, 0.0, 0.0, 0.0, 0.0, 0.0, 1.0, 0.0, 1.0, 0.0, 0.0, 0.0, 0.0, 0.0, 1.0, 0.0, 1.0, 0.5, 0.0, 0.5, 0.0, 0.5, 0.0, 0.0, 0.0, 0.0, 0.0, 0.5, 0.0, 0.5, 0.0, 0.0, 0.0, 0.5, 1.0, 0.0, 1.0, 0.5, 1.0, 0.5, 1.0, 0.0, 0.0, 0.5, 0.0, 0.0, 0.0, 0.0, 0.0, 0.5, 0.0, 0.5, 0.0, 0.0, 0.0, 0.0, 0.0, 0.5, 1.0, 0.0, 1.0, 0.5, 1.0, 0.5, 0.0, 0.0, 1.0, 0.0, 1.0, 0.0, 0.0, 0.0, 1.0, 0.0, 1.0, 0.5, 1.0, 0.5, 1.0, 0.0, 1.0, 0.0, 1.0, 0.5, 1.0, 0.5, 1.0, 0.0, 1.0, 0.0, 1.0, 0.0, 1.0, 0.5, 1.0, 0.5])
me_plane_004.use_remesh_fix_poles = True
me_plane_004.use_remesh_preserve_attributes = False
me_plane_004.use_mirror_vertex_groups = False
me_plane_004.update()
me_cube_001 = bpy.data.meshes.new('Cube.001')
me_cube_001.from_pydata([(-1.249, 0.5095, -0.7531), (-1.249, -0.5095, -0.7531), (-1.249, -0.5095, 0.7531), (-1.249, 0.5095, 0.7531), (-1.539, 0.5095, -0.7531), (-1.539, -0.5095, -0.7531), (-1.539, -0.5095, 0.7531), (-1.539, 0.5095, 0.7531), (-1.16, 0.269, -1.112), (-1.16, -0.269, -1.112), (-1.16, -0.1858, 1.112), (-1.16, 0.1858, 1.112), (-1.313, 0.269, -1.112), (-1.313, 0.1858, 1.112), (-1.313, -0.269, -1.112), (-1.313, -0.1858, 1.112), (-1.238, 0.2728, -0.9327), (-1.238, -0.2728, -0.9327), (-1.393, -0.2728, -0.9327), (-1.393, 0.2728, -0.9327), (-1.238, 0.2728, 0.9327), (-1.393, 0.2728, 0.9327), (-1.238, -0.2728, 0.9327), (-1.393, -0.2728, 0.9327), (-1.249, -0.2161, -0.7531), (-1.249, 0.2161, -0.7531), (-1.249, 0.2161, 0.7531), (-1.249, -0.2161, 0.7531), (-1.539, 0.2161, -0.7531), (-1.539, -0.2161, -0.7531), (-1.539, -0.2161, 0.7531), (-1.539, 0.2161, 0.7531), (-1.16, -0.2161, -1.112), (-1.16, 0.2161, -1.112), (-1.16, -0.1493, 1.112), (-1.16, 0.1493, 1.112), (-1.313, -0.2161, -1.112), (-1.313, 0.2161, -1.112), (-1.313, 0.1493, 1.112), (-1.313, -0.1493, 1.112), (-1.393, -0.2161, -0.9327), (-1.393, 0.2161, -0.9327), (-1.238, 0.2161, -0.9327), (-1.238, -0.2161, -0.9327), (-1.393, 0.2161, 0.9327), (-1.393, -0.2161, 0.9327), (-1.238, -0.2161, 0.9327), (-1.238, 0.2161, 0.9327), (-1.172, 0.1862, 1.085), (-1.226, 0.2723, 0.9605), (-1.172, -0.1862, 1.085), (-1.226, -0.2723, 0.9605), (-1.326, -0.1862, 1.085), (-1.381, -0.2723, 0.9605), (-1.381, 0.2723, 0.9605), (-1.326, 0.1862, 1.085), (-1.381, 0.2161, 0.9606), (-1.326, 0.1493, 1.084), (-1.326, -0.1493, 1.084), (-1.381, -0.2161, 0.9606), (-1.226, -0.2161, 0.9606), (-1.172, -0.1493, 1.084), (-1.172, 0.1493, 1.084), (-1.226, 0.2161, 0.9606)], [], [(1, 2, 27, 24), (3, 26, 47, 20), (18, 17, 9, 14), (0, 3, 7, 4), (11, 35, 38, 13), (2, 1, 5, 6), (9, 32, 36, 14), (22, 23, 53, 51), (20, 47, 63, 49), (40, 18, 14, 36), (46, 22, 51, 60), (19, 41, 37, 12), (16, 19, 12, 8), (23, 45, 59, 53), (0, 4, 19, 16), (4, 28, 41, 19), (1, 24, 43, 17), (5, 1, 17, 18), (6, 30, 45, 23), (2, 6, 23, 22), (7, 3, 20, 21), (27, 2, 22, 46), (17, 43, 32, 9), (25, 26, 3, 0), (31, 7, 21, 44), (57, 38, 39, 58), (34, 10, 15, 39), (21, 20, 49, 54), (42, 16, 8, 33), (33, 8, 12, 37), (29, 5, 18, 40), (25, 0, 16, 42), (27, 46, 47, 26), (31, 44, 45, 30), (25, 42, 43, 24), (29, 40, 41, 28), (44, 56, 59, 45), (40, 36, 37, 41), (46, 60, 63, 47), (34, 39, 38, 35), (33, 37, 36, 32), (42, 33, 32, 43), (26, 25, 24, 27), (61, 34, 35, 62), (50, 52, 15, 10), (57, 55, 13, 38), (44, 21, 54, 56), (52, 58, 39, 15), (55, 48, 11, 13), (61, 50, 10, 34), (61, 62, 63, 60), (57, 58, 59, 56), (62, 48, 49, 63), (55, 57, 56, 54), (58, 52, 53, 59), (52, 50, 51, 53), (48, 55, 54, 49), (50, 61, 60, 51), (48, 62, 35, 11), (5, 29, 28, 4, 7, 31, 30, 6)])
me_cube_001.polygons.foreach_set('use_smooth', [True] * 60)
_k = {(5, 6): 0.65098, (30, 31): 0.65098, (28, 29): 0.65098, (5, 29): 0.65098, (4, 28): 0.65098, (7, 31): 0.65098, (6, 30): 0.65098}
me_cube_001.attributes.new('crease_edge', 'FLOAT', 'EDGE').data.foreach_set('value', [_k.get((min(e.vertices), max(e.vertices)), 0.0) for e in me_cube_001.edges])
_uv = me_cube_001.uv_layers.new(name='UVMap')
_uv.uv.foreach_set('vector', [0.375, 0.0, 0.625, 0.0, 0.625, 0.07197, 0.375, 0.07197, 0.625, 0.25, 0.625, 0.178, 0.625, 0.224, 0.625, 0.25, 0.375, 0.0, 0.375, 0.0, 0.375, 0.0, 0.375, 0.0, 0.375, 0.25, 0.625, 0.25, 0.625, 0.25, 0.375, 0.25, 0.625, 0.25, 0.625, 0.2254, 0.625, 0.2254, 0.625, 0.25, 0.625, 0.0, 0.375, 0.0, 0.375, 0.0, 0.625, 0.0, 0.375, 0.0, 0.375, 0.02457, 0.375, 0.02457, 0.375, 0.0, 0.625, 0.0, 0.625, 0.0, 0.625, 0.0, 0.625, 0.0, 0.625, 0.25, 0.625, 0.224, 0.625, 0.2242, 0.625, 0.25, 0.125, 0.724, 0.125, 0.75, 0.125, 0.75, 0.125, 0.7254, 0.625, 0.02598, 0.625, 0.0, 0.625, 0.0, 0.625, 0.02576, 0.125, 0.5, 0.125, 0.526, 0.125, 0.5246, 0.125, 0.5, 0.375, 0.25, 0.375, 0.25, 0.375, 0.25, 0.375, 0.25, 0.875, 0.75, 0.875, 0.724, 0.875, 0.7242, 0.875, 0.75, 0.375, 0.25, 0.375, 0.25, 0.375, 0.25, 0.375, 0.25, 0.125, 0.5, 0.125, 0.572, 0.125, 0.526, 0.125, 0.5, 0.375, 0.0, 0.375, 0.07197, 0.375, 0.02598, 0.375, 0.0, 0.375, 0.0, 0.375, 0.0, 0.375, 0.0, 0.375, 0.0, 0.875, 0.75, 0.875, 0.678, 0.875, 0.724, 0.875, 0.75, 0.625, 0.0, 0.625, 0.0, 0.625, 0.0, 0.625, 0.0, 0.625, 0.25, 0.625, 0.25, 0.625, 0.25, 0.625, 0.25, 0.625, 0.07197, 0.625, 0.0, 0.625, 0.0, 0.625, 0.02598, 0.375, 0.0, 0.375, 0.02598, 0.375, 0.02457, 0.375, 0.0, 0.375, 0.178, 0.625, 0.178, 0.625, 0.25, 0.375, 0.25, 0.875, 0.572, 0.875, 0.5, 0.875, 0.5, 0.875, 0.526, 0.875, 0.5248, 0.875, 0.5246, 0.875, 0.7254, 0.875, 0.7252, 0.625, 0.02457, 0.625, 0.0, 0.625, 0.0, 0.625, 0.02457, 0.625, 0.25, 0.625, 0.25, 0.625, 0.25, 0.625, 0.25, 0.375, 0.224, 0.375, 0.25, 0.375, 0.25, 0.375, 0.2254, 0.375, 0.2254, 0.375, 0.25, 0.375, 0.25, 0.375, 0.2254, 0.125, 0.678, 0.125, 0.75, 0.125, 0.75, 0.125, 0.724, 0.375, 0.178, 0.375, 0.25, 0.375, 0.25, 0.375, 0.224, 0.625, 0.07197, 0.625, 0.02598, 0.625, 0.224, 0.625, 0.178, 0.875, 0.572, 0.875, 0.526, 0.875, 0.724, 0.875, 0.678, 0.375, 0.178, 0.375, 0.224, 0.375, 0.02598, 0.375, 0.07197, 0.125, 0.678, 0.125, 0.724, 0.125, 0.526, 0.125, 0.572, 0.875, 0.526, 0.875, 0.5258, 0.875, 0.7242, 0.875, 0.724, 0.125, 0.724, 0.125, 0.7254, 0.125, 0.5246, 0.125, 0.526, 0.625, 0.02598, 0.625, 0.02576, 0.625, 0.2242, 0.625, 0.224, 0.625, 0.02457, 0.625, 0.02457, 0.625, 0.2254, 0.625, 0.2254, 0.375, 0.2254, 0.375, 0.2254, 0.375, 0.02457, 0.375, 0.02457, 0.375, 0.224, 0.375, 0.2254, 0.375, 0.02457, 0.375, 0.02598, 0.625, 0.178, 0.375, 0.178, 0.375, 0.07197, 0.625, 0.07197, 0.625, 0.02479, 0.625, 0.02457, 0.625, 0.2254, 0.625, 0.2252, 0.625, 0.0, 0.625, 0.0, 0.625, 0.0, 0.625, 0.0, 0.875, 0.5248, 0.875, 0.5, 0.875, 0.5, 0.875, 0.5246, 0.875, 0.526, 0.875, 0.5, 0.875, 0.5, 0.875, 0.5258, 0.875, 0.75, 0.875, 0.7252, 0.875, 0.7254, 0.875, 0.75, 0.625, 0.25, 0.625, 0.25, 0.625, 0.25, 0.625, 0.25, 0.625, 0.02479, 0.625, 0.0, 0.625, 0.0, 0.625, 0.02457, 0.625, 0.02479, 0.625, 0.2252, 0.625, 0.2242, 0.625, 0.02576, 0.875, 0.5248, 0.875, 0.7252, 0.875, 0.7242, 0.875, 0.5258, 0.625, 0.2252, 0.625, 0.25, 0.625, 0.25, 0.625, 0.2242, 0.875, 0.5, 0.875, 0.5248, 0.875, 0.5258, 0.875, 0.5, 0.875, 0.7252, 0.875, 0.75, 0.875, 0.75, 0.875, 0.7242, 0.625, 0.0, 0.625, 0.0, 0.625, 0.0, 0.625, 0.0, 0.625, 0.25, 0.625, 0.25, 0.625, 0.25, 0.625, 0.25, 0.625, 0.0, 0.625, 0.02479, 0.625, 0.02576, 0.625, 0.0, 0.625, 0.25, 0.625, 0.2252, 0.625, 0.2254, 0.625, 0.25, 0.125, 0.75, 0.125, 0.678, 0.125, 0.572, 0.125, 0.5, 0.625, 0.25, 0.875, 0.572, 0.875, 0.678, 0.875, 0.75])
me_cube_001.materials.append(mat_material)
me_cube_001.use_remesh_preserve_volume = False
me_cube_001.use_remesh_preserve_attributes = False
me_cube_001.use_mirror_vertex_groups = False
me_cube_001.update()
me_plane_002 = bpy.data.meshes.new('Plane.002')
me_plane_002.from_pydata([(0.2309, -0.1313, 0.2465), (0.8204, -0.1313, 0.2987), (0.5875, -0.1313, 0.224), (0.9303, -0.1313, 0.2241), (-0.2399, -0.1313, 0.2214), (-0.6648, -0.1313, 0.1658), (-0.8526, -0.1313, 0.1374), (-0.8526, -0.1313, -0.228), (-0.6123, -0.1313, -0.2139), (-0.2239, -0.1313, -0.26), (0.282, -0.1313, -0.2228), (0.4609, -0.1313, -0.1863), (0.5893, -0.1313, -0.2488), (0.6796, -0.1313, -0.252), (0.227, 0.0, 0.2735), (0.8341, 0.0, 0.3286), (0.5954, 0.0, 0.2496), (0.9453, 0.0, 0.2495), (-0.2415, 0.0, 0.2492), (-0.6681, 0.0, 0.1895), (-0.8526, 0.0, 0.1602), (-0.8526, 0.0, -0.2721), (-0.606, 0.0, -0.2597), (-0.2207, 0.0, -0.3138), (0.2894, 0.0, -0.2751), (0.4456, 0.0, -0.2358), (0.5627, 0.0, -0.3067), (0.6506, 0.0, -0.3013), (-0.8526, -0.1313, -0.05593), (0.688, -0.1313, 0.012), (0.7876, -0.1313, -0.02485), (0.5205, -0.1313, 0.006885), (0.2636, -0.1313, 0.01701), (-0.2258, -0.1313, -0.01448), (-0.637, -0.1313, -0.03511), (-0.8526, 0.0, -0.05593), (0.7876, 0.0, -0.02485), (-0.8424, -0.1313, 0.1403), (-0.8238, -0.1313, -0.2267), (-0.8435, 0.0, 0.1632), (-0.8216, 0.0, -0.271), (-0.8325, -0.1313, -0.054), (-0.8387, -0.1758, -0.05639), (-0.7656, 0.0, 0.2478), (-0.8387, 0.0, 0.238), (-0.8387, -0.1758, 0.207), (-0.7655, -0.1758, 0.2164), (-0.7748, -0.1313, 0.1486), (-0.829, -0.1313, 0.1416), (-0.829, 0.0, 0.1646), (-0.7748, 1.513e-09, 0.1718), (-0.829, -0.1313, -0.05366), (-0.7748, -0.1313, -0.04839), (-0.7748, -0.1313, -0.2232), (-0.829, -0.1313, -0.2272), (-0.7747, 0.0, -0.2679), (-0.8216, 0.0, -0.271), (-0.7655, -0.1758, -0.04928), (-0.7655, -0.1758, -0.285), (-0.8387, -0.1758, -0.2905), (-0.7655, 0.0, -0.3454), (-0.8287, 0.0, -0.3496), (-0.7426, -0.1313, 0.1536), (-0.7345, -0.1313, -0.04451), (-0.7436, 0.0, 0.177), (-0.7273, -0.1313, -0.2205), (-0.7254, 0.0, -0.2655)], [], [(30, 29, 12, 13), (31, 11, 12, 29), (32, 10, 11, 31), (33, 9, 10, 32), (34, 8, 9, 33), (41, 38, 54, 51), (5, 4, 18, 19), (13, 12, 26, 27), (37, 41, 51, 48), (28, 6, 20, 35), (30, 13, 27, 36), (38, 7, 21, 40), (4, 0, 14, 18), (9, 8, 22, 23), (0, 2, 16, 14), (10, 9, 23, 24), (1, 3, 17, 15), (11, 10, 24, 25), (2, 1, 15, 16), (12, 11, 25, 26), (3, 30, 36, 17), (7, 28, 35, 21), (37, 48, 49, 39), (5, 34, 33, 4), (4, 33, 32, 0), (0, 32, 31, 2), (2, 31, 29, 1), (3, 1, 29, 30), (6, 28, 41, 37), (65, 53, 55, 66), (6, 37, 39, 20), (28, 7, 38, 41), (59, 61, 60, 58), (63, 65, 8, 34), (62, 5, 19, 64), (54, 38, 40, 56), (54, 56, 61, 59), (53, 52, 57, 58), (48, 51, 42, 45), (49, 48, 45, 44), (62, 63, 34, 5), (57, 46, 45, 42), (46, 43, 44, 45), (58, 57, 42, 59), (47, 50, 43, 46), (52, 47, 46, 57), (51, 54, 59, 42), (55, 53, 58, 60), (47, 52, 63, 62), (47, 62, 64, 50), (52, 53, 65, 63), (8, 65, 66, 22)])
me_plane_002.polygons.foreach_set('use_smooth', [True] * 52)
_uv = me_plane_002.uv_layers.new(name='UVMap')
_uv.uv.foreach_set('vector', [0.0, 0.0, 0.0, 0.0, 0.0, 0.0, 0.0, 0.0, 0.0, 0.0, 0.0, 0.0, 0.0, 0.0, 0.0, 0.0, 0.0, 0.0, 0.0, 0.0, 0.0, 0.0, 0.0, 0.0, 0.0, 0.0, 0.0, 0.0, 0.0, 0.0, 0.0, 0.0, 0.0, 0.0, 0.0, 0.0, 0.0, 0.0, 0.0, 0.0, 0.0, 0.0, 0.0, 0.0, 0.0, 0.0, 0.0, 0.0, 0.0, 0.0, 0.0, 0.0, 0.0, 0.0, 0.0, 0.0, 0.0, 0.0, 0.0, 0.0, 0.0, 0.0, 0.0, 0.0, 0.0, 0.0, 0.0, 0.0, 0.0, 0.0, 0.0, 0.0, 0.0, 0.0, 0.0, 0.0, 0.0, 0.0, 0.0, 0.0, 0.0, 0.0, 0.0, 0.0, 0.0, 0.0, 0.0, 0.0, 0.0, 0.0, 0.0, 0.0, 0.0, 0.0, 0.0, 0.0, 0.0, 0.0, 0.0, 0.0, 0.0, 0.0, 0.0, 0.0, 0.0, 0.0, 0.0, 0.0, 0.0, 0.0, 0.0, 0.0, 0.0, 0.0, 0.0, 0.0, 0.0, 0.0, 0.0, 0.0, 0.0, 0.0, 0.0, 0.0, 0.0, 0.0, 0.0, 0.0, 0.0, 0.0, 0.0, 0.0, 0.0, 0.0, 0.0, 0.0, 0.0, 0.0, 0.0, 0.0, 0.0, 0.0, 0.0, 0.0, 0.0, 0.0, 0.0, 0.0, 0.0, 0.0, 0.0, 0.0, 0.0, 0.0, 0.0, 0.0, 0.0, 0.0, 0.0, 0.0, 0.0, 0.0, 0.0, 0.0, 0.0, 0.0, 0.0, 0.0, 0.0, 0.0, 0.0, 0.0, 0.0, 0.0, 0.0, 0.0, 0.0, 0.0, 0.0, 0.0, 0.0, 0.0, 0.0, 0.0, 0.0, 0.0, 0.0, 0.0, 0.0, 0.0, 0.0, 0.0, 0.0, 0.0, 0.0, 0.0, 0.0, 0.0, 0.0, 0.0, 0.0, 0.0, 0.0, 0.0, 0.0, 0.0, 0.0, 0.0, 0.0, 0.0, 0.0, 0.0, 0.0, 0.0, 0.0, 0.0, 0.0, 0.0, 0.0, 0.0, 0.0, 0.0, 0.0, 0.0, 0.0, 0.0, 0.0, 0.0, 0.0, 0.0, 0.0, 0.0, 0.0, 0.0, 0.0, 0.0, 0.0, 0.0, 0.0, 0.0, 0.0, 0.0, 0.0, 0.0, 0.0, 0.0, 0.0, 0.0, 0.0, 0.0, 0.0, 0.0, 0.0, 0.0, 0.0, 0.0, 0.0, 0.0, 0.0, 0.0, 0.0, 0.0, 0.0, 0.0, 0.0, 0.0, 0.0, 0.0, 0.0, 0.0, 0.0, 0.0, 0.0, 0.0, 0.0, 0.0, 0.0, 0.0, 0.0, 0.0, 0.0, 0.0, 0.0, 0.0, 0.0, 0.0, 0.0, 0.0, 0.0, 0.0, 0.0, 0.0, 0.0, 0.0, 0.0, 0.0, 0.0, 0.0, 0.0, 0.0, 0.0, 0.0, 0.0, 0.0, 0.0, 0.0, 0.0, 0.0, 0.0, 0.0, 0.0, 0.0, 0.0, 0.0, 0.0, 0.0, 0.0, 0.0, 0.0, 0.0, 0.0, 0.0, 0.0, 0.0, 0.0, 0.0, 0.0, 0.0, 0.0, 0.0, 0.0, 0.0, 0.0, 0.0, 0.0, 0.0, 0.0, 0.0, 0.0, 0.0, 0.0, 0.0, 0.0, 0.0, 0.0, 0.0, 0.0, 0.0, 0.0, 0.0, 0.0, 0.0, 0.0, 0.0, 0.0, 0.0, 0.0, 0.0, 0.0, 0.0, 0.0, 0.0, 0.0, 0.0, 0.0, 0.0, 0.0, 0.0, 0.0, 0.0, 0.0, 0.0, 0.0, 0.0, 0.0, 0.0, 0.0, 0.0, 0.0, 0.0, 0.0, 0.0, 0.0, 0.0, 0.0, 0.0, 0.0, 0.0, 0.0, 0.0, 0.0, 0.0, 0.0, 0.0, 0.0, 0.0, 0.0, 0.0, 0.0, 0.0, 0.0, 0.0, 0.0, 0.0, 0.0, 0.0, 0.0, 0.0, 0.0, 0.0, 0.0, 0.0, 0.0, 0.0, 0.0, 0.0])
me_plane_002.use_remesh_fix_poles = True
me_plane_002.use_remesh_preserve_attributes = False
me_plane_002.use_mirror_vertex_groups = False
me_plane_002.update()

# ---- objects
ob_cube = bpy.data.objects.new('Cube', me_cube)
ob_plane_002 = bpy.data.objects.new('Plane.002', me_plane_003)
ob_plane_003 = bpy.data.objects.new('Plane.003', me_plane_001)
ob_light = bpy.data.objects.new('Light', light_light)
ob_camera = bpy.data.objects.new('Camera', cam_camera)
ob_empty = bpy.data.objects.new('Empty', None)
ob_roundcube = bpy.data.objects.new('Roundcube', me_roundcube)
ob_roundcube_001 = bpy.data.objects.new('Roundcube.001', me_roundcube)
ob_roundcube_002 = bpy.data.objects.new('Roundcube.002', me_roundcube)
ob_roundcube_003 = bpy.data.objects.new('Roundcube.003', me_roundcube)
ob_roundcube_004 = bpy.data.objects.new('Roundcube.004', me_roundcube)
ob_roundcube_005 = bpy.data.objects.new('Roundcube.005', me_roundcube_001)
ob_roundcube_006 = bpy.data.objects.new('Roundcube.006', me_roundcube_001)
ob_roundcube_007 = bpy.data.objects.new('Roundcube.007', me_roundcube_001)
ob_plane = bpy.data.objects.new('Plane', me_plane_004)
ob_cube_001 = bpy.data.objects.new('Cube.001', me_cube_001)
ob_plane_001 = bpy.data.objects.new('Plane.001', me_plane_002)

# ---- transforms, parenting, visibility, modifiers, constraints
ob_cube.location = (0.9985, -3.976e-08, -0.9615)
ob_cube.scale = (0.4568, 0.4568, 0.4568)
ob_cube.lock_rotations_4d = False
ob_cube.empty_display_type = 'ARROWS'
ob_cube.lineart.crease_threshold = 0.0
_m = ob_cube.modifiers.new('Subdivision', 'SUBSURF')
_m.uv_smooth = 'PRESERVE_CORNERS'
_m.levels = 3
_m.show_only_control_edges = False
ob_plane_002.location = (0.4617, 0.002868, 0.1735)
ob_plane_002.lineart.crease_threshold = 0.0
_m = ob_plane_002.modifiers.new('Mirror', 'MIRROR')
_m.use_axis = (False, False, True)
_m.use_clip = True
_m = ob_plane_002.modifiers.new('Subdivision', 'SUBSURF')
_m.uv_smooth = 'PRESERVE_CORNERS'
_m.levels = 3
_m.show_only_control_edges = False
ob_plane_003.location = (0.3081, 0.008421, -0.7765)
ob_plane_003.lineart.crease_threshold = 0.0
_m = ob_plane_003.modifiers.new('Mirror', 'MIRROR')
_m.use_axis = (False, True, False)
_m.use_clip = True
_m = ob_plane_003.modifiers.new('Subdivision', 'SUBSURF')
_m.uv_smooth = 'PRESERVE_CORNERS'
_m.levels = 3
_m.show_only_control_edges = False
ob_light.location = (4.076, 1.005, 5.904)
ob_light.rotation_euler = (0.6503, 0.05522, 1.866)
ob_light.lock_rotations_4d = False
ob_light.empty_display_type = 'ARROWS'
ob_light.color = (0.0, 0.0, 0.0, 0.0)
ob_light.lineart.crease_threshold = 0.0
ob_camera.location = (7.359, -6.926, 4.958)
ob_camera.rotation_euler = (1.109, 0.0, 0.8149)
ob_camera.lock_rotations_4d = False
ob_camera.empty_display_type = 'ARROWS'
ob_camera.color = (0.0, 0.0, 0.0, 0.0)
ob_camera.display_type = 'WIRE'
ob_camera.lineart.crease_threshold = 0.0
ob_empty.location = (0.0, 0.0, 0.0)
ob_empty.rotation_euler = (1.571, -0.0, 0.0)
ob_empty.empty_display_type = 'IMAGE'
ob_empty.empty_display_size = 5.0
ob_empty.lineart.crease_threshold = 0.0
ob_roundcube.parent = ob_plane
ob_roundcube.matrix_parent_inverse = Matrix(((1.0, -0.0, 0.0, -0.3018), (-0.0, 1.0, -0.0, 0.0), (0.0, -0.0, 1.0, -0.3214), (-0.0, 0.0, -0.0, 1.0)))
ob_roundcube.location = (0.1824, -0.2481, 0.4636)
ob_roundcube.hide_render = True
ob_roundcube.visible_camera = False
ob_roundcube.visible_diffuse = False
ob_roundcube.visible_glossy = False
ob_roundcube.visible_transmission = False
ob_roundcube.visible_volume_scatter = False
ob_roundcube.display_type = 'BOUNDS'
ob_roundcube.lineart.crease_threshold = 0.0
_m = ob_roundcube.modifiers.new('Subdivision', 'SUBSURF')
_m.uv_smooth = 'PRESERVE_CORNERS'
_m.levels = 2
_m.show_only_control_edges = False
ob_roundcube_001.parent = ob_plane
ob_roundcube_001.matrix_parent_inverse = Matrix(((1.0, -0.0, 0.0, -0.3018), (-0.0, 1.0, -0.0, 0.0), (0.0, -0.0, 1.0, -0.3214), (-0.0, 0.0, -0.0, 1.0)))
ob_roundcube_001.location = (0.006567, -0.2481, 0.4614)
ob_roundcube_001.hide_render = True
ob_roundcube_001.visible_camera = False
ob_roundcube_001.visible_diffuse = False
ob_roundcube_001.visible_glossy = False
ob_roundcube_001.visible_transmission = False
ob_roundcube_001.visible_volume_scatter = False
ob_roundcube_001.display_type = 'BOUNDS'
ob_roundcube_001.lineart.crease_threshold = 0.0
_m = ob_roundcube_001.modifiers.new('Subdivision', 'SUBSURF')
_m.uv_smooth = 'PRESERVE_CORNERS'
_m.levels = 2
_m.show_only_control_edges = False
ob_roundcube_002.parent = ob_plane
ob_roundcube_002.matrix_parent_inverse = Matrix(((1.0, -0.0, 0.0, -0.3018), (-0.0, 1.0, -0.0, 0.0), (0.0, -0.0, 1.0, -0.3214), (-0.0, 0.0, -0.0, 1.0)))
ob_roundcube_002.location = (-0.1762, -0.2481, 0.4508)
ob_roundcube_002.hide_render = True
ob_roundcube_002.visible_camera = False
ob_roundcube_002.visible_diffuse = False
ob_roundcube_002.visible_glossy = False
ob_roundcube_002.visible_transmission = False
ob_roundcube_002.visible_volume_scatter = False
ob_roundcube_002.display_type = 'BOUNDS'
ob_roundcube_002.lineart.crease_threshold = 0.0
_m = ob_roundcube_002.modifiers.new('Subdivision', 'SUBSURF')
_m.uv_smooth = 'PRESERVE_CORNERS'
_m.levels = 2
_m.show_only_control_edges = False
ob_roundcube_003.parent = ob_plane
ob_roundcube_003.matrix_parent_inverse = Matrix(((1.0, -0.0, 0.0, -0.3018), (-0.0, 1.0, -0.0, 0.0), (0.0, -0.0, 1.0, -0.3214), (-0.0, 0.0, -0.0, 1.0)))
ob_roundcube_003.location = (-0.3512, -0.2481, 0.445)
ob_roundcube_003.hide_render = True
ob_roundcube_003.visible_camera = False
ob_roundcube_003.visible_diffuse = False
ob_roundcube_003.visible_glossy = False
ob_roundcube_003.visible_transmission = False
ob_roundcube_003.visible_volume_scatter = False
ob_roundcube_003.display_type = 'BOUNDS'
ob_roundcube_003.lineart.crease_threshold = 0.0
_m = ob_roundcube_003.modifiers.new('Subdivision', 'SUBSURF')
_m.uv_smooth = 'PRESERVE_CORNERS'
_m.levels = 2
_m.show_only_control_edges = False
ob_roundcube_004.parent = ob_plane
ob_roundcube_004.matrix_parent_inverse = Matrix(((1.0, -0.0, 0.0, -0.3018), (-0.0, 1.0, -0.0, 0.0), (0.0, -0.0, 1.0, -0.3214), (-0.0, 0.0, -0.0, 1.0)))
ob_roundcube_004.location = (-0.526, -0.2481, 0.4376)
ob_roundcube_004.hide_render = True
ob_roundcube_004.visible_camera = False
ob_roundcube_004.visible_diffuse = False
ob_roundcube_004.visible_glossy = False
ob_roundcube_004.visible_transmission = False
ob_roundcube_004.visible_volume_scatter = False
ob_roundcube_004.display_type = 'BOUNDS'
ob_roundcube_004.lineart.crease_threshold = 0.0
_m = ob_roundcube_004.modifiers.new('Subdivision', 'SUBSURF')
_m.uv_smooth = 'PRESERVE_CORNERS'
_m.levels = 2
_m.show_only_control_edges = False
ob_roundcube_005.parent = ob_plane
ob_roundcube_005.matrix_parent_inverse = Matrix(((1.0, -0.0, 0.0, -0.3018), (-0.0, 1.0, -0.0, 0.0), (0.0, -0.0, 1.0, -0.3214), (-0.0, 0.0, -0.0, 1.0)))
ob_roundcube_005.location = (-0.9492, -0.1528, 0.4007)
ob_roundcube_005.hide_render = True
ob_roundcube_005.visible_camera = False
ob_roundcube_005.visible_diffuse = False
ob_roundcube_005.visible_glossy = False
ob_roundcube_005.visible_transmission = False
ob_roundcube_005.visible_volume_scatter = False
ob_roundcube_005.display_type = 'BOUNDS'
ob_roundcube_005.lineart.crease_threshold = 0.0
_m = ob_roundcube_005.modifiers.new('Subdivision', 'SUBSURF')
_m.uv_smooth = 'PRESERVE_CORNERS'
_m.levels = 3
_m.show_only_control_edges = False
_m = ob_roundcube_005.modifiers.new('Mirror', 'MIRROR')
_m.use_axis = (False, True, False)
_m.mirror_object = ob_plane
ob_roundcube_006.parent = ob_plane
ob_roundcube_006.matrix_parent_inverse = Matrix(((1.0, -0.0, 0.0, -0.3018), (-0.0, 1.0, -0.0, 0.0), (0.0, -0.0, 1.0, -0.3214), (-0.0, 0.0, -0.0, 1.0)))
ob_roundcube_006.location = (-1.162, -0.1528, 0.3127)
ob_roundcube_006.hide_render = True
ob_roundcube_006.visible_camera = False
ob_roundcube_006.visible_diffuse = False
ob_roundcube_006.visible_glossy = False
ob_roundcube_006.visible_transmission = False
ob_roundcube_006.visible_volume_scatter = False
ob_roundcube_006.display_type = 'BOUNDS'
ob_roundcube_006.lineart.crease_threshold = 0.0
_m = ob_roundcube_006.modifiers.new('Subdivision', 'SUBSURF')
_m.uv_smooth = 'PRESERVE_CORNERS'
_m.levels = 3
_m.show_only_control_edges = False
_m = ob_roundcube_006.modifiers.new('Mirror', 'MIRROR')
_m.use_axis = (False, True, False)
_m.mirror_object = ob_plane
ob_roundcube_007.parent = ob_plane
ob_roundcube_007.matrix_parent_inverse = Matrix(((1.0, -0.0, 0.0, -0.3018), (-0.0, 1.0, -0.0, 0.0), (0.0, -0.0, 1.0, -0.3214), (-0.0, 0.0, -0.0, 1.0)))
ob_roundcube_007.location = (-1.377, -0.1528, 0.2695)
ob_roundcube_007.hide_render = True
ob_roundcube_007.visible_camera = False
ob_roundcube_007.visible_diffuse = False
ob_roundcube_007.visible_glossy = False
ob_roundcube_007.visible_transmission = False
ob_roundcube_007.visible_volume_scatter = False
ob_roundcube_007.display_type = 'BOUNDS'
ob_roundcube_007.lineart.crease_threshold = 0.0
_m = ob_roundcube_007.modifiers.new('Subdivision', 'SUBSURF')
_m.uv_smooth = 'PRESERVE_CORNERS'
_m.levels = 3
_m.show_only_control_edges = False
_m = ob_roundcube_007.modifiers.new('Mirror', 'MIRROR')
_m.use_axis = (False, True, False)
_m.mirror_object = ob_plane
ob_plane.parent = ob_plane_001
ob_plane.matrix_parent_inverse = Matrix(((0.959, -0.0, 0.0, -1.226), (-0.0, 0.959, -0.0, -0.002751), (0.0, -0.0, 0.959, -0.2206), (-0.0, 0.0, -0.0, 1.0)))
ob_plane.location = (0.3018, 0.0, 0.3214)
ob_plane.lineart.crease_threshold = 0.0
_m = ob_plane.modifiers.new('Mirror', 'MIRROR')
_m.use_axis = (False, True, False)
_m.use_clip = True
_m = ob_plane.modifiers.new('Subdivision', 'SUBSURF')
_m.uv_smooth = 'PRESERVE_CORNERS'
_m.levels = 3
_m.show_only_control_edges = False
_m = ob_plane.modifiers.new('BTool_Roundcube', 'BOOLEAN')
_m.object = ob_roundcube
_m.solver = 'FAST'
_m = ob_plane.modifiers.new('BTool_Roundcube.001', 'BOOLEAN')
_m.object = ob_roundcube_001
_m.solver = 'FAST'
_m = ob_plane.modifiers.new('BTool_Roundcube.002', 'BOOLEAN')
_m.object = ob_roundcube_002
_m.solver = 'FAST'
_m = ob_plane.modifiers.new('BTool_Roundcube.003', 'BOOLEAN')
_m.object = ob_roundcube_003
_m.solver = 'FAST'
_m = ob_plane.modifiers.new('BTool_Roundcube.004', 'BOOLEAN')
_m.object = ob_roundcube_004
_m.solver = 'FAST'
_m = ob_plane.modifiers.new('BTool_Roundcube.005', 'BOOLEAN')
_m.object = ob_roundcube_005
_m.solver = 'FAST'
_m = ob_plane.modifiers.new('BTool_Roundcube.006', 'BOOLEAN')
_m.object = ob_roundcube_006
_m.solver = 'FAST'
_m = ob_plane.modifiers.new('BTool_Roundcube.007', 'BOOLEAN')
_m.object = ob_roundcube_007
_m.solver = 'FAST'
ob_cube_001.parent = ob_plane_001
ob_cube_001.matrix_parent_inverse = Matrix(((0.959, -0.0, 0.0, -1.226), (-0.0, 0.959, -0.0, -0.002751), (0.0, -0.0, 0.959, -0.2206), (-0.0, 0.0, -0.0, 1.0)))
ob_cube_001.location = (0.9985, -3.976e-08, 0.1745)
ob_cube_001.scale = (0.4568, 0.4568, 0.4568)
ob_cube_001.lock_rotations_4d = False
ob_cube_001.empty_display_type = 'ARROWS'
ob_cube_001.lineart.crease_threshold = 0.0
_m = ob_cube_001.modifiers.new('Subdivision', 'SUBSURF')
_m.uv_smooth = 'PRESERVE_CORNERS'
_m.levels = 3
_m.show_only_control_edges = False
ob_plane_001.location = (1.278, 0.002868, 0.23)
ob_plane_001.scale = (1.043, 1.043, 1.043)
ob_plane_001.lineart.crease_threshold = 0.0
_m = ob_plane_001.modifiers.new('Mirror', 'MIRROR')
_m.use_axis = (False, True, False)
_m.use_clip = True
_m = ob_plane_001.modifiers.new('Subdivision', 'SUBSURF')
_m.uv_smooth = 'PRESERVE_CORNERS'
_m.levels = 3
_m.show_only_control_edges = False

# ---- collection membership
scene.collection.objects.link(ob_cube)
scene.collection.objects.link(ob_plane_002)
scene.collection.objects.link(ob_plane_003)
col_collection.objects.link(ob_light)
col_collection.objects.link(ob_camera)
col_disabled.objects.link(ob_empty)
col_hunting_knife.objects.link(ob_roundcube)
col_hunting_knife.objects.link(ob_roundcube_001)
col_hunting_knife.objects.link(ob_roundcube_002)
col_hunting_knife.objects.link(ob_roundcube_003)
col_hunting_knife.objects.link(ob_roundcube_004)
col_hunting_knife.objects.link(ob_roundcube_005)
col_hunting_knife.objects.link(ob_roundcube_006)
col_hunting_knife.objects.link(ob_roundcube_007)
col_hunting_knife.objects.link(ob_plane)
col_hunting_knife.objects.link(ob_cube_001)
col_hunting_knife.objects.link(ob_plane_001)
def _layer_coll(name, lc=None):
    lc = lc or bpy.context.view_layer.layer_collection
    for c in lc.children:
        if c.name == name: return c
        r = _layer_coll(name, c)
        if r: return r
_layer_coll('disabled').exclude = True

# ---- scene / render settings (as saved in the file)
scene.camera = ob_camera
scene.frame_start = 1; scene.frame_end = 250; scene.frame_set(1)
scene.render.engine = 'BLENDER_EEVEE_NEXT'
scene.cycles.use_denoising = False
scene.cycles.samples = 128
scene.cycles.sampling_pattern = 'TABULATED_SOBOL'
scene.cycles.use_adaptive_sampling = False
scene.cycles.use_light_tree = False
scene.view_settings.view_transform = 'Filmic'
bpy.context.view_layer.update()
